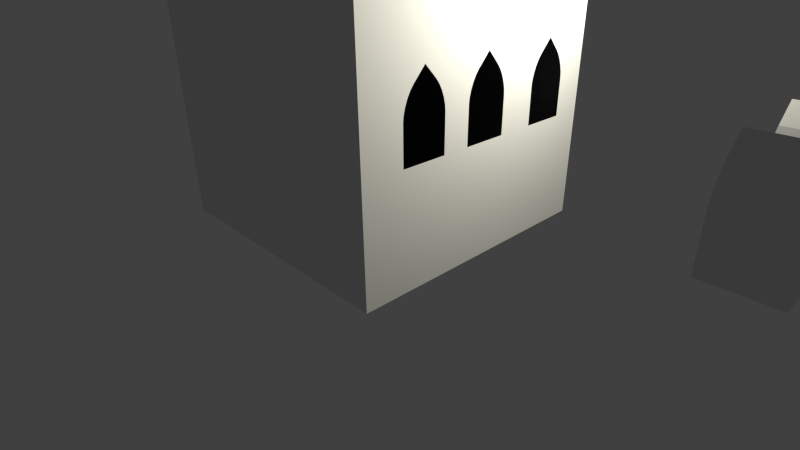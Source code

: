 # Source: prototype.blend  (saved by Blender 2.76.0; exported with 4.5.12 LTS)
import bpy
from mathutils import Matrix  # noqa: F401  (used for matrix-valued properties, if any)

bpy.ops.wm.read_factory_settings(use_empty=True)
scene = bpy.context.scene
scene.name = 'Scene'

# ---- collections
col_collection_1 = bpy.data.collections.new('Collection 1'); scene.collection.children.link(col_collection_1)

# ---- materials (node trees are filled in below, after node groups)
mat_material = bpy.data.materials.new('Material')
mat_material.alpha_threshold = 0.0
mat_material.roughness = 0.5
mat_material.line_color = (0.0, 0.0, 0.0, 1.0)

# ---- material node trees

# ---- world
world_world = bpy.data.worlds.new('World'); scene.world = world_world
world_world.color = (0.05088, 0.05088, 0.05088)
world_world.use_sun_shadow = False
world_world.sun_shadow_jitter_overblur = 0.0
world_world.cycles.sampling_method = 'MANUAL'
world_world.cycles.sample_map_resolution = 256

# ---- cameras
cam_camera = bpy.data.cameras.new('Camera')
cam_camera.clip_end = 100.0
cam_camera.lens = 24.0
cam_camera.sensor_width = 32.0
cam_camera.sensor_height = 18.0
cam_camera.ortho_scale = 7.314
cam_camera.dof.focus_distance = 0.0

# ---- lights
light_lamp = bpy.data.lights.new('Lamp', 'POINT')
light_lamp.color = (1.0, 0.9722, 0.8167)
light_lamp.transmission_factor = 0.0
light_lamp.cutoff_distance = 30.0
light_lamp.energy = 1000.0
light_lamp.shadow_buffer_clip_start = 1.001
light_lamp.shadow_soft_size = 0.1
light_lamp.shadow_maximum_resolution = 0.006
light_lamp.use_absolute_resolution = True
light_lamp.cycles.use_multiple_importance_sampling = False

# ---- meshes
me_cube_001 = bpy.data.meshes.new('Cube.001')
me_cube_001.from_pydata([(1.0, 7.965, -2.344), (1.0, 5.965, -2.344), (-1.0, 5.965, -2.344), (-1.0, 7.965, -2.344), (1.0, 6.965, -2.344), (-1.0, 6.965, -2.344), (1.0, 6.965, 1.0), (-1.0, 6.965, 1.0), (1.0, 7.965, -0.7477), (1.0, 7.495, 0.4384), (1.0, 7.942, -0.5111), (1.0, 7.875, -0.2488), (1.0, 7.771, 0.01363), (1.0, 7.64, 0.2504), (1.0, 6.436, 0.4384), (1.0, 5.965, -0.7477), (1.0, 6.291, 0.2504), (1.0, 6.159, 0.01363), (1.0, 6.055, -0.2488), (1.0, 5.988, -0.5111), (-1.0, 5.965, -0.7477), (-1.0, 6.436, 0.4384), (-1.0, 5.988, -0.5111), (-1.0, 6.055, -0.2488), (-1.0, 6.159, 0.01363), (-1.0, 6.291, 0.2504), (-1.0, 7.495, 0.4384), (-1.0, 7.965, -0.7477), (-1.0, 7.64, 0.2504), (-1.0, 7.771, 0.01363), (-1.0, 7.875, -0.2488), (-1.0, 7.942, -0.5111), (1.0, 4.226, -2.344), (1.0, 2.226, -2.344), (-1.0, 2.226, -2.344), (-1.0, 4.226, -2.344), (1.0, 3.226, -2.344), (-1.0, 3.226, -2.344), (1.0, 3.226, 1.0), (-1.0, 3.226, 1.0), (1.0, 4.226, -0.7477), (1.0, 3.755, 0.4384), (1.0, 4.203, -0.5111), (1.0, 4.136, -0.2488), (1.0, 4.032, 0.01363), (1.0, 3.9, 0.2504), (1.0, 2.697, 0.4384), (1.0, 2.226, -0.7477), (1.0, 2.551, 0.2504), (1.0, 2.42, 0.01363), (1.0, 2.316, -0.2488), (1.0, 2.249, -0.5111), (-1.0, 2.226, -0.7477), (-1.0, 2.697, 0.4384), (-1.0, 2.249, -0.5111), (-1.0, 2.316, -0.2488), (-1.0, 2.42, 0.01363), (-1.0, 2.551, 0.2504), (-1.0, 3.755, 0.4384), (-1.0, 4.226, -0.7477), (-1.0, 3.9, 0.2504), (-1.0, 4.032, 0.01363), (-1.0, 4.136, -0.2488), (-1.0, 4.203, -0.5111), (1.0, 1.0, -2.344), (1.0, -1.0, -2.344), (-1.0, -1.0, -2.344), (-1.0, 1.0, -2.344), (1.0, -5.96e-08, -2.344), (-1.0, 2.98e-07, -2.344), (1.0, -5.364e-07, 1.0), (-1.0, 1.788e-07, 1.0), (1.0, 1.0, -0.7477), (1.0, 0.5292, 0.4384), (1.0, 0.977, -0.5111), (1.0, 0.9101, -0.2488), (1.0, 0.8059, 0.01363), (1.0, 0.6747, 0.2504), (1.0, -0.5292, 0.4384), (1.0, -1.0, -0.7477), (1.0, -0.6747, 0.2504), (1.0, -0.8059, 0.01363), (1.0, -0.9101, -0.2488), (1.0, -0.977, -0.5111), (-1.0, -1.0, -0.7477), (-1.0, -0.5292, 0.4384), (-1.0, -0.977, -0.5111), (-1.0, -0.9101, -0.2488), (-1.0, -0.8059, 0.01363), (-1.0, -0.6747, 0.2504), (-1.0, 0.5292, 0.4384), (-1.0, 1.0, -0.7477), (-1.0, 0.6747, 0.2504), (-1.0, 0.8059, 0.01363), (-1.0, 0.9101, -0.2488), (-1.0, 0.977, -0.5111)], [], [(4, 1, 2, 5), (1, 15, 20, 2), (6, 7, 21, 14), (2, 20, 22, 23, 24, 25, 21, 7, 5), (9, 26, 7, 6), (5, 7, 26, 28, 29, 30, 31, 27, 3), (4, 6, 14, 16, 17, 18, 19, 15, 1), (0, 8, 10, 11, 12, 13, 9, 6, 4), (0, 4, 5, 3), (8, 27, 31, 10), (10, 31, 30, 11), (11, 30, 29, 12), (12, 29, 28, 13), (13, 28, 26, 9), (14, 21, 25, 16), (16, 25, 24, 17), (17, 24, 23, 18), (18, 23, 22, 19), (19, 22, 20, 15), (8, 0, 3, 27), (36, 33, 34, 37), (33, 47, 52, 34), (38, 39, 53, 46), (34, 52, 54, 55, 56, 57, 53, 39, 37), (41, 58, 39, 38), (37, 39, 58, 60, 61, 62, 63, 59, 35), (36, 38, 46, 48, 49, 50, 51, 47, 33), (32, 40, 42, 43, 44, 45, 41, 38, 36), (32, 36, 37, 35), (40, 59, 63, 42), (42, 63, 62, 43), (43, 62, 61, 44), (44, 61, 60, 45), (45, 60, 58, 41), (46, 53, 57, 48), (48, 57, 56, 49), (49, 56, 55, 50), (50, 55, 54, 51), (51, 54, 52, 47), (40, 32, 35, 59), (68, 65, 66, 69), (65, 79, 84, 66), (70, 71, 85, 78), (66, 84, 86, 87, 88, 89, 85, 71, 69), (73, 90, 71, 70), (69, 71, 90, 92, 93, 94, 95, 91, 67), (68, 70, 78, 80, 81, 82, 83, 79, 65), (64, 72, 74, 75, 76, 77, 73, 70, 68), (64, 68, 69, 67), (72, 91, 95, 74), (74, 95, 94, 75), (75, 94, 93, 76), (76, 93, 92, 77), (77, 92, 90, 73), (78, 85, 89, 80), (80, 89, 88, 81), (81, 88, 87, 82), (82, 87, 86, 83), (83, 86, 84, 79), (72, 64, 67, 91)])
me_cube_001.materials.append(mat_material)
me_cube_001.use_remesh_preserve_volume = False
me_cube_001.use_remesh_preserve_attributes = False
me_cube_001.use_mirror_vertex_groups = False
me_cube_001.update()
me_cube = bpy.data.meshes.new('Cube')
me_cube.from_pydata([(-1.0, 1.0, -1.0), (1.0, 1.0, -1.0), (1.0, -1.0, -1.0), (-1.0, -1.0, -1.0), (-1.0, -1.0, 1.0), (-1.0, 1.0, 1.0), (1.0, 1.0, 1.0), (1.0, -0.1705, 0.06492), (1.0, -0.3713, 0.06492), (1.0, -0.3713, -0.1966), (1.0, -0.5351, -0.1966), (1.0, -0.6989, -0.1966), (1.0, -0.6989, 0.06492), (1.0, -1.0, 1.0), (1.0, 0.6925, 0.2592), (1.0, 0.7164, 0.2284), (1.0, 0.7379, 0.1896), (1.0, 0.7549, 0.1466), (1.0, 0.7659, 0.1037), (1.0, 0.7697, 0.06492), (1.0, 0.7697, -0.1966), (1.0, 0.6059, -0.1966), (1.0, 0.4421, -0.1966), (1.0, 0.1571, -0.1966), (1.0, -0.006701, -0.1966), (1.0, -0.1705, -0.1966), (1.0, -0.1667, 0.1037), (1.0, -0.1558, 0.1466), (1.0, -0.1387, 0.1896), (1.0, -0.1172, 0.2284), (1.0, -0.09339, 0.2592), (1.0, -0.006701, 0.3512), (1.0, 0.07999, 0.2592), (1.0, 0.1038, 0.2284), (1.0, 0.1253, 0.1896), (1.0, 0.1424, 0.1466), (1.0, 0.1533, 0.1037), (1.0, 0.1571, 0.06492), (1.0, 0.4421, 0.06492), (1.0, 0.4458, 0.1037), (1.0, 0.4568, 0.1466), (1.0, 0.4738, 0.1896), (1.0, 0.4953, 0.2284), (1.0, 0.5192, 0.2592), (1.0, 0.6059, 0.3512), (1.0, -0.6951, 0.1037), (1.0, -0.6842, 0.1466), (1.0, -0.6671, 0.1896), (1.0, -0.6456, 0.2284), (1.0, -0.6218, 0.2592), (1.0, -0.5351, 0.3512), (1.0, -0.4484, 0.2592), (1.0, -0.4246, 0.2284), (1.0, -0.4031, 0.1896), (1.0, -0.386, 0.1466), (1.0, -0.3751, 0.1037)], [], [(0, 1, 2, 3), (0, 3, 4, 5), (5, 6, 1, 0), (7, 8, 9, 10, 11, 12, 13, 2, 1, 6, 14, 15, 16, 17, 18, 19, 20, 21, 22, 23, 24, 25), (26, 27, 28, 29, 30, 31, 32, 33, 34, 35, 36, 37, 23, 22, 38, 39, 40, 41, 42, 43, 44, 14, 6, 13, 12, 45, 46, 47, 48, 49, 50, 51, 52, 53, 54, 55, 8, 7), (3, 2, 13, 4), (13, 6, 5, 4)])
me_cube.materials.append(mat_material)
me_cube.use_remesh_preserve_volume = False
me_cube.use_remesh_preserve_attributes = False
me_cube.use_mirror_vertex_groups = False
me_cube.update()

# ---- objects
ob_cube_001 = bpy.data.objects.new('Cube.001', me_cube_001)
ob_cube = bpy.data.objects.new('Cube', me_cube)
ob_just_the_sun = bpy.data.objects.new('Just tHe Sun', light_lamp)
ob_camera = bpy.data.objects.new('Camera', cam_camera)

# ---- transforms, parenting, visibility, modifiers, constraints
ob_cube_001.location = (6.32, -1.239, 3.474)
ob_cube_001.scale = (0.3794, 0.3794, 0.3794)
ob_cube_001.lock_rotations_4d = False
ob_cube_001.empty_display_type = 'ARROWS'
ob_cube_001.lineart.crease_threshold = 0.0
ob_cube.location = (0.0, 0.0, 3.04)
ob_cube.scale = (2.316, 2.316, 2.316)
ob_cube.lock_rotations_4d = False
ob_cube.empty_display_type = 'ARROWS'
ob_cube.lineart.crease_threshold = 0.0
ob_just_the_sun.location = (4.076, 1.005, 5.904)
ob_just_the_sun.rotation_euler = (0.6503, 0.05522, 1.866)
ob_just_the_sun.lock_rotations_4d = False
ob_just_the_sun.empty_display_type = 'ARROWS'
ob_just_the_sun.color = (0.0, 0.0, 0.0, 0.0)
ob_just_the_sun.lineart.crease_threshold = 0.0
ob_camera.location = (7.481, -6.508, 5.344)
ob_camera.rotation_euler = (1.109, 0.01082, 0.8149)
ob_camera.lock_rotations_4d = False
ob_camera.empty_display_type = 'ARROWS'
ob_camera.color = (0.0, 0.0, 0.0, 0.0)
ob_camera.display_type = 'WIRE'
ob_camera.lineart.crease_threshold = 0.0

# ---- collection membership
col_collection_1.objects.link(ob_cube_001)
col_collection_1.objects.link(ob_cube)
col_collection_1.objects.link(ob_just_the_sun)
col_collection_1.objects.link(ob_camera)

# ---- scene / render settings (as saved in the file)
scene.camera = ob_camera
scene.frame_start = 1; scene.frame_end = 250; scene.frame_set(1)
scene.render.engine = 'CYCLES'
scene.render.resolution_percentage = 50
scene.render.dither_intensity = 0.0
scene.cycles.use_denoising = False
scene.cycles.samples = 10
scene.cycles.sampling_pattern = 'TABULATED_SOBOL'
scene.cycles.light_sampling_threshold = 0.0
scene.cycles.use_adaptive_sampling = False
scene.cycles.use_light_tree = False
scene.cycles.caustics_reflective = False
scene.cycles.caustics_refractive = False
scene.cycles.blur_glossy = 0.0
scene.cycles.max_bounces = 1
scene.cycles.diffuse_bounces = 0
scene.cycles.glossy_bounces = 1
scene.cycles.transmission_bounces = 2
scene.cycles.pixel_filter_type = 'GAUSSIAN'
scene.cycles.sample_clamp_indirect = 0.0
scene.view_settings.view_transform = 'Standard'
bpy.context.view_layer.update()
